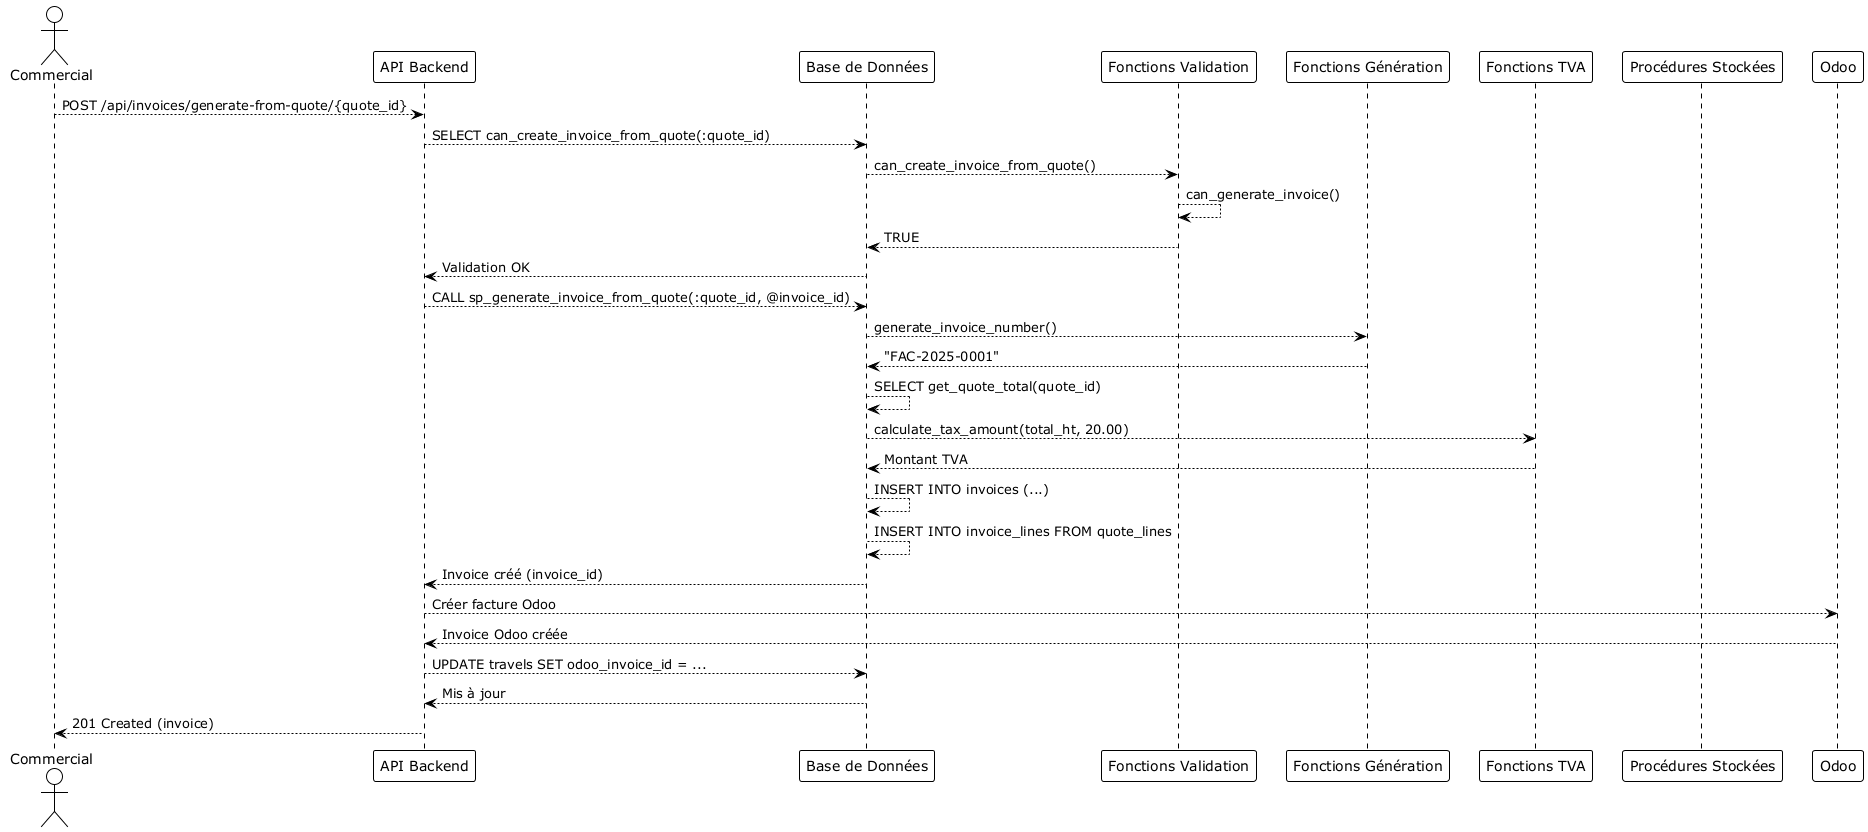

The diagram above was rendered by PlantUML. Its source (embedded in the PNG):
@startuml
!theme plain

actor Commercial
participant "API Backend" as API
participant "Base de Données" as DB
participant "Fonctions Validation" as ValidationFuncs
participant "Fonctions Génération" as GenerationFuncs
participant "Fonctions TVA" as TaxFuncs
participant "Procédures Stockées" as Procedures
participant "Odoo" as Odoo

Commercial-->API: POST /api/invoices/generate-from-quote/{quote_id}
API-->DB: SELECT can_create_invoice_from_quote(:quote_id)
DB-->ValidationFuncs: can_create_invoice_from_quote()
ValidationFuncs-->ValidationFuncs: can_generate_invoice()
ValidationFuncs--->DB: TRUE
DB--->API: Validation OK
API-->DB: CALL sp_generate_invoice_from_quote(:quote_id, @invoice_id)
DB-->GenerationFuncs: generate_invoice_number()
GenerationFuncs--->DB: "FAC-2025-0001"
DB-->DB: SELECT get_quote_total(quote_id)
DB-->TaxFuncs: calculate_tax_amount(total_ht, 20.00)
TaxFuncs--->DB: Montant TVA
DB-->DB: INSERT INTO invoices (...)
DB-->DB: INSERT INTO invoice_lines FROM quote_lines
DB--->API: Invoice créé (invoice_id)
API-->Odoo: Créer facture Odoo
Odoo--->API: Invoice Odoo créée
API-->DB: UPDATE travels SET odoo_invoice_id = ...
DB--->API: Mis à jour
API--->Commercial: 201 Created (invoice)

@enduml